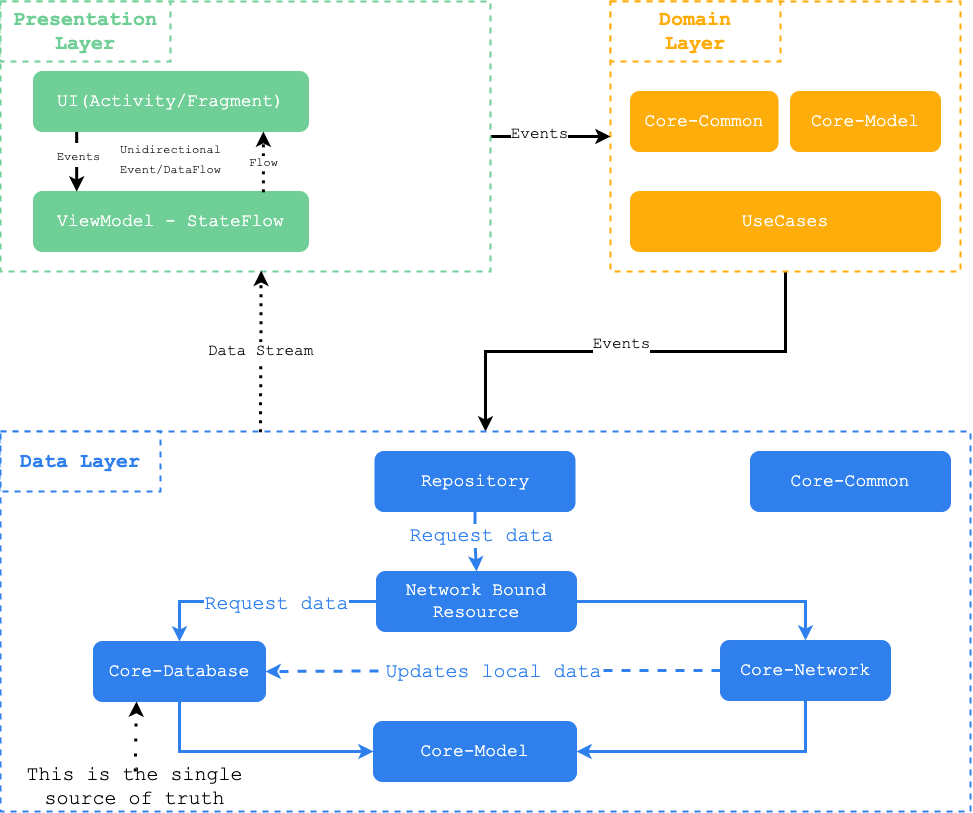

The diagram above was exported from draw.io. Its source (the exported page's mxGraphModel, read from the mxfile embedded in the PNG):
<mxGraphModel dx="1590" dy="877" grid="1" gridSize="10" guides="1" tooltips="1" connect="1" arrows="1" fold="1" page="1" pageScale="1" pageWidth="850" pageHeight="1100" math="0" shadow="0">
  <root>
    <mxCell id="0" />
    <mxCell id="1" parent="0" />
    <mxCell id="6hY_dKYOquue4bZI6O0J-53" style="edgeStyle=orthogonalEdgeStyle;rounded=0;orthogonalLoop=1;jettySize=auto;html=1;entryX=0.5;entryY=0;entryDx=0;entryDy=0;strokeColor=#000000;strokeWidth=3;fontFamily=Courier New;fontSize=20;fontColor=#FFAD0B;" edge="1" parent="1" source="6hY_dKYOquue4bZI6O0J-32" target="6hY_dKYOquue4bZI6O0J-22">
      <mxGeometry relative="1" as="geometry" />
    </mxCell>
    <mxCell id="6hY_dKYOquue4bZI6O0J-73" value="&lt;font style=&quot;font-size: 16px;&quot;&gt;Events&lt;/font&gt;" style="edgeLabel;html=1;align=center;verticalAlign=middle;resizable=0;points=[];fontSize=12;fontFamily=Courier New;fontColor=#000000;" vertex="1" connectable="0" parent="6hY_dKYOquue4bZI6O0J-53">
      <mxGeometry x="0.0652" y="-8" relative="1" as="geometry">
        <mxPoint as="offset" />
      </mxGeometry>
    </mxCell>
    <mxCell id="6hY_dKYOquue4bZI6O0J-32" value="" style="rounded=0;whiteSpace=wrap;html=1;dashed=1;strokeColor=#FFAD0B;strokeWidth=2;fontFamily=Courier New;fontSize=12;fillColor=#FFFFFF;" vertex="1" parent="1">
      <mxGeometry x="770" y="60" width="350" height="270" as="geometry" />
    </mxCell>
    <mxCell id="6hY_dKYOquue4bZI6O0J-22" value="" style="rounded=0;whiteSpace=wrap;html=1;dashed=1;strokeColor=#2f80ed;strokeWidth=2;fontFamily=Courier New;fontSize=12;fillColor=#FFFFFF;" vertex="1" parent="1">
      <mxGeometry x="160" y="490" width="970" height="380" as="geometry" />
    </mxCell>
    <mxCell id="6hY_dKYOquue4bZI6O0J-37" style="edgeStyle=orthogonalEdgeStyle;rounded=0;orthogonalLoop=1;jettySize=auto;html=1;strokeWidth=3;fontFamily=Courier New;fontSize=20;fontColor=#FFAD0B;strokeColor=#000000;" edge="1" parent="1" source="6hY_dKYOquue4bZI6O0J-10" target="6hY_dKYOquue4bZI6O0J-32">
      <mxGeometry relative="1" as="geometry" />
    </mxCell>
    <mxCell id="6hY_dKYOquue4bZI6O0J-72" value="&lt;font style=&quot;font-size: 16px;&quot;&gt;Events&lt;/font&gt;" style="edgeLabel;html=1;align=center;verticalAlign=middle;resizable=0;points=[];fontSize=12;fontFamily=Courier New;fontColor=#000000;" vertex="1" connectable="0" parent="6hY_dKYOquue4bZI6O0J-37">
      <mxGeometry x="-0.1944" y="3" relative="1" as="geometry">
        <mxPoint as="offset" />
      </mxGeometry>
    </mxCell>
    <mxCell id="6hY_dKYOquue4bZI6O0J-10" value="" style="rounded=0;whiteSpace=wrap;html=1;dashed=1;strokeColor=#70cf97;strokeWidth=2;fontFamily=Courier New;fontSize=12;fillColor=#FFFFFF;" vertex="1" parent="1">
      <mxGeometry x="160" y="60" width="490" height="270" as="geometry" />
    </mxCell>
    <mxCell id="6hY_dKYOquue4bZI6O0J-1" value="&lt;font face=&quot;Courier New&quot; style=&quot;font-size: 18px;&quot;&gt;UI(Activity/Fragment)&lt;/font&gt;" style="rounded=1;whiteSpace=wrap;html=1;fillColor=#70cf97;strokeColor=#70cf97;fontColor=#ffffff;" vertex="1" parent="1">
      <mxGeometry x="193" y="130" width="275" height="60" as="geometry" />
    </mxCell>
    <mxCell id="6hY_dKYOquue4bZI6O0J-2" value="&lt;font face=&quot;Courier New&quot; style=&quot;font-size: 18px;&quot;&gt;ViewModel - StateFlow&lt;/font&gt;" style="rounded=1;whiteSpace=wrap;html=1;fillColor=#70cf97;strokeColor=#70cf97;fontColor=#ffffff;" vertex="1" parent="1">
      <mxGeometry x="193" y="250" width="275" height="60" as="geometry" />
    </mxCell>
    <mxCell id="6hY_dKYOquue4bZI6O0J-46" style="edgeStyle=orthogonalEdgeStyle;rounded=0;orthogonalLoop=1;jettySize=auto;html=1;entryX=0.5;entryY=0;entryDx=0;entryDy=0;strokeColor=#2F80ED;strokeWidth=3;fontFamily=Courier New;fontSize=20;fontColor=#FFAD0B;" edge="1" parent="1" source="6hY_dKYOquue4bZI6O0J-3" target="6hY_dKYOquue4bZI6O0J-45">
      <mxGeometry relative="1" as="geometry" />
    </mxCell>
    <mxCell id="6hY_dKYOquue4bZI6O0J-56" value="Request data" style="edgeLabel;html=1;align=center;verticalAlign=middle;resizable=0;points=[];fontSize=20;fontFamily=Courier New;fontColor=#2F80ED;" vertex="1" connectable="0" parent="6hY_dKYOquue4bZI6O0J-46">
      <mxGeometry x="-0.2333" y="6" relative="1" as="geometry">
        <mxPoint as="offset" />
      </mxGeometry>
    </mxCell>
    <mxCell id="6hY_dKYOquue4bZI6O0J-3" value="&lt;font face=&quot;Courier New&quot; style=&quot;font-size: 18px;&quot;&gt;Repository&lt;/font&gt;" style="rounded=1;whiteSpace=wrap;html=1;fillColor=#2F80ED;strokeColor=#2f80ed;fontColor=#ffffff;" vertex="1" parent="1">
      <mxGeometry x="534.5" y="510" width="200" height="60" as="geometry" />
    </mxCell>
    <mxCell id="6hY_dKYOquue4bZI6O0J-51" style="edgeStyle=orthogonalEdgeStyle;rounded=0;orthogonalLoop=1;jettySize=auto;html=1;entryX=1;entryY=0.5;entryDx=0;entryDy=0;strokeColor=#2F80ED;strokeWidth=3;fontFamily=Courier New;fontSize=20;fontColor=#FFAD0B;" edge="1" parent="1" source="6hY_dKYOquue4bZI6O0J-13" target="6hY_dKYOquue4bZI6O0J-15">
      <mxGeometry relative="1" as="geometry">
        <Array as="points">
          <mxPoint x="965" y="810" />
        </Array>
      </mxGeometry>
    </mxCell>
    <mxCell id="6hY_dKYOquue4bZI6O0J-55" value="Updates local data" style="edgeStyle=orthogonalEdgeStyle;rounded=0;orthogonalLoop=1;jettySize=auto;html=1;strokeColor=#2F80ED;strokeWidth=3;fontFamily=Courier New;fontSize=20;fontColor=#2F80ED;dashed=1;" edge="1" parent="1" source="6hY_dKYOquue4bZI6O0J-13" target="6hY_dKYOquue4bZI6O0J-14">
      <mxGeometry relative="1" as="geometry" />
    </mxCell>
    <mxCell id="6hY_dKYOquue4bZI6O0J-13" value="&lt;font face=&quot;Courier New&quot; style=&quot;font-size: 18px;&quot;&gt;Core-Network&lt;/font&gt;" style="rounded=1;whiteSpace=wrap;html=1;fillColor=#2f80ed;strokeColor=#2f80ed;fontColor=#ffffff;" vertex="1" parent="1">
      <mxGeometry x="880" y="699" width="170" height="60" as="geometry" />
    </mxCell>
    <mxCell id="6hY_dKYOquue4bZI6O0J-50" style="edgeStyle=orthogonalEdgeStyle;rounded=0;orthogonalLoop=1;jettySize=auto;html=1;entryX=0;entryY=0.5;entryDx=0;entryDy=0;strokeColor=#2F80ED;strokeWidth=3;fontFamily=Courier New;fontSize=20;fontColor=#FFAD0B;" edge="1" parent="1" source="6hY_dKYOquue4bZI6O0J-14" target="6hY_dKYOquue4bZI6O0J-15">
      <mxGeometry relative="1" as="geometry">
        <Array as="points">
          <mxPoint x="339" y="810" />
        </Array>
      </mxGeometry>
    </mxCell>
    <mxCell id="6hY_dKYOquue4bZI6O0J-14" value="&lt;font face=&quot;Courier New&quot; style=&quot;font-size: 18px;&quot;&gt;Core-Database&lt;/font&gt;" style="rounded=1;whiteSpace=wrap;html=1;fillColor=#2f80ed;strokeColor=#2f80ed;fontColor=#ffffff;" vertex="1" parent="1">
      <mxGeometry x="253" y="700" width="172" height="60" as="geometry" />
    </mxCell>
    <mxCell id="6hY_dKYOquue4bZI6O0J-15" value="&lt;font face=&quot;Courier New&quot; style=&quot;font-size: 18px;&quot;&gt;Core-Model&lt;/font&gt;" style="rounded=1;whiteSpace=wrap;html=1;fillColor=#2f80ed;strokeColor=#2f80ed;fontColor=#ffffff;" vertex="1" parent="1">
      <mxGeometry x="533" y="780" width="203" height="60" as="geometry" />
    </mxCell>
    <mxCell id="6hY_dKYOquue4bZI6O0J-24" value="&lt;b&gt;&lt;font color=&quot;#2f80ed&quot; style=&quot;font-size: 20px;&quot;&gt;Data Layer&lt;/font&gt;&lt;/b&gt;" style="rounded=0;whiteSpace=wrap;html=1;dashed=1;strokeColor=#2f80ed;strokeWidth=2;fontFamily=Courier New;fontSize=12;fillColor=#FFFFFF;" vertex="1" parent="1">
      <mxGeometry x="160" y="490" width="160" height="60" as="geometry" />
    </mxCell>
    <mxCell id="6hY_dKYOquue4bZI6O0J-25" value="&lt;b&gt;&lt;font color=&quot;#70cf97&quot; style=&quot;font-size: 20px;&quot;&gt;Presentation Layer&lt;/font&gt;&lt;/b&gt;" style="rounded=0;whiteSpace=wrap;html=1;dashed=1;strokeColor=#70cf97;strokeWidth=2;fontFamily=Courier New;fontSize=12;fillColor=#FFFFFF;" vertex="1" parent="1">
      <mxGeometry x="160" y="60" width="170" height="60" as="geometry" />
    </mxCell>
    <mxCell id="6hY_dKYOquue4bZI6O0J-26" value="&lt;font color=&quot;#ffffff&quot; face=&quot;Courier New&quot; style=&quot;font-size: 18px;&quot;&gt;Core-Common&lt;/font&gt;" style="rounded=1;whiteSpace=wrap;html=1;fillColor=#FFAD0B;strokeColor=#FFAD0B;fontColor=#000000;" vertex="1" parent="1">
      <mxGeometry x="790" y="150" width="147.5" height="60" as="geometry" />
    </mxCell>
    <mxCell id="6hY_dKYOquue4bZI6O0J-30" value="&lt;font face=&quot;Courier New&quot; color=&quot;#ffffff&quot;&gt;&lt;span style=&quot;font-size: 18px;&quot;&gt;Core-Model&lt;/span&gt;&lt;/font&gt;" style="rounded=1;whiteSpace=wrap;html=1;fillColor=#FFAD0B;strokeColor=#FFAD0B;fontColor=#000000;" vertex="1" parent="1">
      <mxGeometry x="950" y="150" width="150" height="60" as="geometry" />
    </mxCell>
    <mxCell id="6hY_dKYOquue4bZI6O0J-31" value="&lt;font color=&quot;#ffffff&quot; face=&quot;Courier New&quot; style=&quot;font-size: 18px;&quot;&gt;UseCases&lt;/font&gt;" style="rounded=1;whiteSpace=wrap;html=1;fillColor=#FFAD0B;strokeColor=#FFAD0B;fontColor=#000000;" vertex="1" parent="1">
      <mxGeometry x="790" y="250" width="310" height="60" as="geometry" />
    </mxCell>
    <mxCell id="6hY_dKYOquue4bZI6O0J-33" value="&lt;b&gt;&lt;font color=&quot;#ffad0b&quot; style=&quot;font-size: 20px;&quot;&gt;Domain &lt;br&gt;Layer&lt;/font&gt;&lt;/b&gt;" style="rounded=0;whiteSpace=wrap;html=1;dashed=1;strokeColor=#FFAD0B;strokeWidth=2;fontFamily=Courier New;fontSize=12;fillColor=#FFFFFF;" vertex="1" parent="1">
      <mxGeometry x="770" y="60" width="170" height="60" as="geometry" />
    </mxCell>
    <mxCell id="6hY_dKYOquue4bZI6O0J-48" style="edgeStyle=orthogonalEdgeStyle;rounded=0;orthogonalLoop=1;jettySize=auto;html=1;entryX=0.5;entryY=0;entryDx=0;entryDy=0;strokeColor=#2F80ED;strokeWidth=3;fontFamily=Courier New;fontSize=20;fontColor=#FFAD0B;" edge="1" parent="1" source="6hY_dKYOquue4bZI6O0J-45" target="6hY_dKYOquue4bZI6O0J-14">
      <mxGeometry relative="1" as="geometry" />
    </mxCell>
    <mxCell id="6hY_dKYOquue4bZI6O0J-54" value="&lt;font color=&quot;#2f80ed&quot;&gt;Request data&lt;/font&gt;" style="edgeLabel;html=1;align=center;verticalAlign=middle;resizable=0;points=[];fontSize=20;fontFamily=Courier New;fontColor=#FFAD0B;" vertex="1" connectable="0" parent="6hY_dKYOquue4bZI6O0J-48">
      <mxGeometry x="-0.1477" y="1" relative="1" as="geometry">
        <mxPoint x="1" as="offset" />
      </mxGeometry>
    </mxCell>
    <mxCell id="6hY_dKYOquue4bZI6O0J-49" style="edgeStyle=orthogonalEdgeStyle;rounded=0;orthogonalLoop=1;jettySize=auto;html=1;strokeColor=#2F80ED;strokeWidth=3;fontFamily=Courier New;fontSize=20;fontColor=#FFAD0B;entryX=0.5;entryY=0;entryDx=0;entryDy=0;" edge="1" parent="1" source="6hY_dKYOquue4bZI6O0J-45" target="6hY_dKYOquue4bZI6O0J-13">
      <mxGeometry relative="1" as="geometry">
        <mxPoint x="906" y="790" as="targetPoint" />
      </mxGeometry>
    </mxCell>
    <mxCell id="6hY_dKYOquue4bZI6O0J-45" value="&lt;font face=&quot;Courier New&quot; style=&quot;font-size: 18px;&quot;&gt;Network Bound Resource&lt;/font&gt;" style="rounded=1;whiteSpace=wrap;html=1;fillColor=#2f80ed;strokeColor=#2f80ed;fontColor=#ffffff;" vertex="1" parent="1">
      <mxGeometry x="536" y="630" width="200" height="60" as="geometry" />
    </mxCell>
    <mxCell id="6hY_dKYOquue4bZI6O0J-57" value="" style="endArrow=classic;html=1;rounded=0;dashed=1;strokeColor=#000000;strokeWidth=3;fontFamily=Courier New;fontSize=20;fontColor=#2F80ED;entryX=0.25;entryY=1;entryDx=0;entryDy=0;dashPattern=1 4;" edge="1" parent="1" source="6hY_dKYOquue4bZI6O0J-58" target="6hY_dKYOquue4bZI6O0J-14">
      <mxGeometry width="50" height="50" relative="1" as="geometry">
        <mxPoint x="296" y="980" as="sourcePoint" />
        <mxPoint x="260" y="990" as="targetPoint" />
      </mxGeometry>
    </mxCell>
    <mxCell id="6hY_dKYOquue4bZI6O0J-58" value="&lt;font color=&quot;#000000&quot;&gt;This is the single source of truth&lt;/font&gt;" style="text;html=1;strokeColor=none;fillColor=none;align=center;verticalAlign=middle;whiteSpace=wrap;rounded=0;dashed=1;strokeWidth=2;fontFamily=Courier New;fontSize=20;fontColor=#2F80ED;" vertex="1" parent="1">
      <mxGeometry x="173" y="830" width="243" height="30" as="geometry" />
    </mxCell>
    <mxCell id="6hY_dKYOquue4bZI6O0J-60" value="" style="endArrow=classic;html=1;rounded=0;strokeColor=#000000;strokeWidth=3;fontFamily=Courier New;fontSize=20;fontColor=#000000;exitX=0.157;exitY=1.008;exitDx=0;exitDy=0;exitPerimeter=0;entryX=0.157;entryY=0.001;entryDx=0;entryDy=0;entryPerimeter=0;" edge="1" parent="1" source="6hY_dKYOquue4bZI6O0J-1" target="6hY_dKYOquue4bZI6O0J-2">
      <mxGeometry width="50" height="50" relative="1" as="geometry">
        <mxPoint x="330" y="280" as="sourcePoint" />
        <mxPoint x="380" y="230" as="targetPoint" />
      </mxGeometry>
    </mxCell>
    <mxCell id="6hY_dKYOquue4bZI6O0J-62" value="&lt;font style=&quot;font-size: 12px;&quot;&gt;Events&lt;/font&gt;" style="edgeLabel;html=1;align=center;verticalAlign=middle;resizable=0;points=[];fontSize=20;fontFamily=Courier New;fontColor=#000000;" vertex="1" connectable="0" parent="6hY_dKYOquue4bZI6O0J-60">
      <mxGeometry x="-0.25" y="1" relative="1" as="geometry">
        <mxPoint as="offset" />
      </mxGeometry>
    </mxCell>
    <mxCell id="6hY_dKYOquue4bZI6O0J-61" value="" style="endArrow=classic;html=1;rounded=0;strokeColor=#000000;strokeWidth=3;fontFamily=Courier New;fontSize=20;fontColor=#000000;entryX=0.836;entryY=1.001;entryDx=0;entryDy=0;entryPerimeter=0;exitX=0.836;exitY=0.014;exitDx=0;exitDy=0;exitPerimeter=0;dashed=1;dashPattern=1 2;" edge="1" parent="1" source="6hY_dKYOquue4bZI6O0J-2" target="6hY_dKYOquue4bZI6O0J-1">
      <mxGeometry width="50" height="50" relative="1" as="geometry">
        <mxPoint x="340" y="280" as="sourcePoint" />
        <mxPoint x="390" y="230" as="targetPoint" />
      </mxGeometry>
    </mxCell>
    <mxCell id="6hY_dKYOquue4bZI6O0J-63" value="Flow" style="edgeLabel;html=1;align=center;verticalAlign=middle;resizable=0;points=[];fontSize=12;fontFamily=Courier New;fontColor=#000000;" vertex="1" connectable="0" parent="6hY_dKYOquue4bZI6O0J-61">
      <mxGeometry x="0.0058" y="1" relative="1" as="geometry">
        <mxPoint as="offset" />
      </mxGeometry>
    </mxCell>
    <mxCell id="6hY_dKYOquue4bZI6O0J-64" value="" style="endArrow=classic;html=1;rounded=0;strokeColor=#000000;strokeWidth=3;fontFamily=Courier New;fontSize=20;fontColor=#000000;entryX=0.532;entryY=0.997;entryDx=0;entryDy=0;entryPerimeter=0;dashed=1;dashPattern=1 2;exitX=0.268;exitY=0.002;exitDx=0;exitDy=0;exitPerimeter=0;" edge="1" parent="1" source="6hY_dKYOquue4bZI6O0J-22" target="6hY_dKYOquue4bZI6O0J-10">
      <mxGeometry width="50" height="50" relative="1" as="geometry">
        <mxPoint x="410" y="480" as="sourcePoint" />
        <mxPoint x="432.89999999999986" y="200.05999999999995" as="targetPoint" />
      </mxGeometry>
    </mxCell>
    <mxCell id="6hY_dKYOquue4bZI6O0J-65" value="&lt;font style=&quot;font-size: 16px;&quot;&gt;Data Stream&lt;/font&gt;" style="edgeLabel;html=1;align=center;verticalAlign=middle;resizable=0;points=[];fontSize=12;fontFamily=Courier New;fontColor=#000000;" vertex="1" connectable="0" parent="6hY_dKYOquue4bZI6O0J-64">
      <mxGeometry x="0.0058" y="1" relative="1" as="geometry">
        <mxPoint as="offset" />
      </mxGeometry>
    </mxCell>
    <mxCell id="6hY_dKYOquue4bZI6O0J-66" value="&lt;font style=&quot;font-size: 12px;&quot;&gt;Unidirectional&lt;br&gt;Event/DataFlow&lt;/font&gt;" style="text;html=1;strokeColor=none;fillColor=none;align=center;verticalAlign=middle;whiteSpace=wrap;rounded=0;dashed=1;strokeWidth=2;fontFamily=Courier New;fontSize=16;fontColor=#000000;" vertex="1" parent="1">
      <mxGeometry x="286" y="203" width="89" height="30" as="geometry" />
    </mxCell>
    <mxCell id="6hY_dKYOquue4bZI6O0J-71" value="&lt;font face=&quot;Courier New&quot; style=&quot;font-size: 18px;&quot;&gt;Core-Common&lt;/font&gt;" style="rounded=1;whiteSpace=wrap;html=1;fillColor=#2F80ED;strokeColor=#2f80ed;fontColor=#ffffff;" vertex="1" parent="1">
      <mxGeometry x="910" y="510" width="200" height="60" as="geometry" />
    </mxCell>
  </root>
</mxGraphModel>